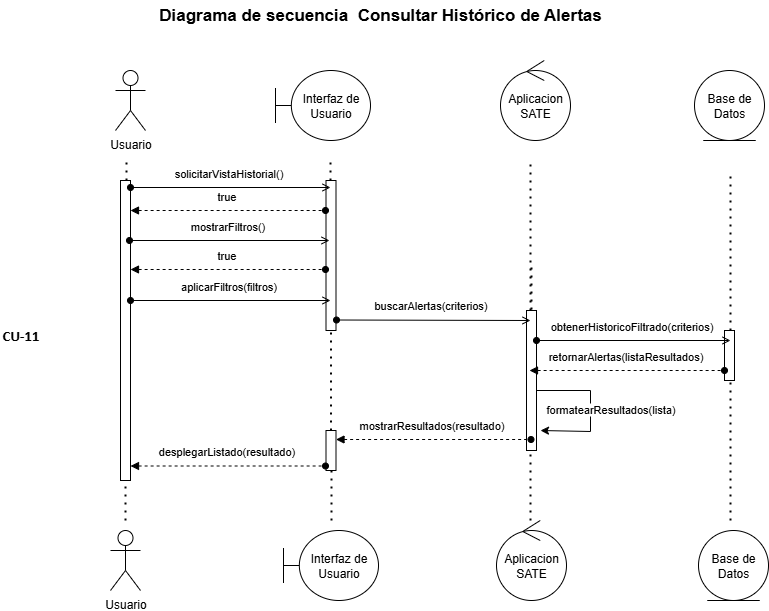

The diagram above was exported from draw.io. Its source (the exported page's mxGraphModel, read from the mxfile embedded in the PNG):
<mxGraphModel dx="1426" dy="841" grid="1" gridSize="10" guides="1" tooltips="1" connect="1" arrows="1" fold="1" page="1" pageScale="1" pageWidth="850" pageHeight="1100" math="0" shadow="0">
  <root>
    <mxCell id="0" />
    <mxCell id="1" parent="0" />
    <mxCell id="ZrNpumm7P5dVSFJ-U0I6-20" value="" style="html=1;points=[[0,0,0,0,5],[0,1,0,0,-5],[1,0,0,0,5],[1,1,0,0,-5]];perimeter=orthogonalPerimeter;outlineConnect=0;targetShapes=umlLifeline;portConstraint=eastwest;newEdgeStyle={&quot;curved&quot;:0,&quot;rounded&quot;:0};" vertex="1" parent="1">
      <mxGeometry x="764" y="360" width="10" height="50" as="geometry" />
    </mxCell>
    <mxCell id="ABZ5sj9WDaekH95xxPdQ-2" value="Usuario" style="shape=umlActor;verticalLabelPosition=bottom;verticalAlign=top;html=1;" parent="1" vertex="1">
      <mxGeometry x="155" y="100" width="30" height="60" as="geometry" />
    </mxCell>
    <mxCell id="ABZ5sj9WDaekH95xxPdQ-3" value="Interfaz de&lt;div&gt;Usuario&lt;/div&gt;" style="shape=umlBoundary;whiteSpace=wrap;html=1;" parent="1" vertex="1">
      <mxGeometry x="315" y="100" width="95" height="70" as="geometry" />
    </mxCell>
    <mxCell id="ABZ5sj9WDaekH95xxPdQ-4" value="Aplicacion&lt;div&gt;SATE&lt;/div&gt;" style="ellipse;shape=umlControl;whiteSpace=wrap;html=1;" parent="1" vertex="1">
      <mxGeometry x="540" y="90" width="70" height="80" as="geometry" />
    </mxCell>
    <mxCell id="ABZ5sj9WDaekH95xxPdQ-5" value="Base de Datos" style="ellipse;shape=umlEntity;whiteSpace=wrap;html=1;" parent="1" vertex="1">
      <mxGeometry x="734" y="100" width="70" height="70" as="geometry" />
    </mxCell>
    <mxCell id="ABZ5sj9WDaekH95xxPdQ-19" value="" style="endArrow=none;dashed=1;html=1;dashPattern=1 3;strokeWidth=2;rounded=0;" parent="1" edge="1" source="ZrNpumm7P5dVSFJ-U0I6-13">
      <mxGeometry width="50" height="50" relative="1" as="geometry">
        <mxPoint x="166" y="500" as="sourcePoint" />
        <mxPoint x="166" y="190" as="targetPoint" />
      </mxGeometry>
    </mxCell>
    <mxCell id="ABZ5sj9WDaekH95xxPdQ-25" value="" style="endArrow=none;dashed=1;html=1;dashPattern=1 3;strokeWidth=2;rounded=0;" parent="1" source="ZrNpumm7P5dVSFJ-U0I6-12" edge="1">
      <mxGeometry width="50" height="50" relative="1" as="geometry">
        <mxPoint x="370" y="500" as="sourcePoint" />
        <mxPoint x="370" y="190" as="targetPoint" />
      </mxGeometry>
    </mxCell>
    <mxCell id="ABZ5sj9WDaekH95xxPdQ-28" value="" style="endArrow=none;dashed=1;html=1;dashPattern=1 3;strokeWidth=2;rounded=0;" parent="1" edge="1" source="ZrNpumm7P5dVSFJ-U0I6-18">
      <mxGeometry width="50" height="50" relative="1" as="geometry">
        <mxPoint x="570" y="500" as="sourcePoint" />
        <mxPoint x="570" y="190" as="targetPoint" />
      </mxGeometry>
    </mxCell>
    <mxCell id="ABZ5sj9WDaekH95xxPdQ-45" value="" style="endArrow=none;dashed=1;html=1;dashPattern=1 3;strokeWidth=2;rounded=0;" parent="1" edge="1" source="ZrNpumm7P5dVSFJ-U0I6-20">
      <mxGeometry width="50" height="50" relative="1" as="geometry">
        <mxPoint x="770" y="500" as="sourcePoint" />
        <mxPoint x="770" y="200" as="targetPoint" />
      </mxGeometry>
    </mxCell>
    <mxCell id="ABZ5sj9WDaekH95xxPdQ-86" value="&lt;font face=&quot;Helvetica&quot; style=&quot;color: rgb(0, 0, 0);&quot;&gt;&lt;b&gt;Diagrama de secuencia&amp;nbsp;&lt;/b&gt;&lt;/font&gt;&lt;b&gt;&amp;nbsp;Consultar Histórico de Alertas&lt;/b&gt;" style="text;html=1;align=center;verticalAlign=middle;whiteSpace=wrap;rounded=0;fontSize=17;labelBackgroundColor=none;" parent="1" vertex="1">
      <mxGeometry x="40" y="30" width="760" height="30" as="geometry" />
    </mxCell>
    <mxCell id="-3YJMCLxWVWfuqVuO418-2" value="&lt;span style=&quot;font-size:11pt;font-family:Calibri,sans-serif;color:#000000;background-color:transparent;font-weight:700;font-style:normal;font-variant:normal;text-decoration:none;vertical-align:baseline;white-space:pre;white-space:pre-wrap;&quot; id=&quot;docs-internal-guid-798fa533-7fff-13b6-7e76-6c3bec179e6d&quot;&gt;CU-11&lt;/span&gt;" style="text;whiteSpace=wrap;html=1;" parent="1" vertex="1">
      <mxGeometry x="40" y="350" width="70" height="40" as="geometry" />
    </mxCell>
    <mxCell id="DB4dcHCmd-6OiOvnecMT-1" value="Usuario" style="shape=umlActor;verticalLabelPosition=bottom;verticalAlign=top;html=1;" parent="1" vertex="1">
      <mxGeometry x="150" y="560" width="30" height="60" as="geometry" />
    </mxCell>
    <mxCell id="DB4dcHCmd-6OiOvnecMT-2" value="Interfaz de&lt;div&gt;Usuario&lt;/div&gt;" style="shape=umlBoundary;whiteSpace=wrap;html=1;" parent="1" vertex="1">
      <mxGeometry x="323" y="560" width="95" height="70" as="geometry" />
    </mxCell>
    <mxCell id="DB4dcHCmd-6OiOvnecMT-3" value="Aplicacion&lt;div&gt;SATE&lt;/div&gt;" style="ellipse;shape=umlControl;whiteSpace=wrap;html=1;" parent="1" vertex="1">
      <mxGeometry x="536" y="550" width="70" height="80" as="geometry" />
    </mxCell>
    <mxCell id="DB4dcHCmd-6OiOvnecMT-4" value="Base de Datos" style="ellipse;shape=umlEntity;whiteSpace=wrap;html=1;" parent="1" vertex="1">
      <mxGeometry x="738" y="560" width="70" height="70" as="geometry" />
    </mxCell>
    <mxCell id="ZrNpumm7P5dVSFJ-U0I6-13" value="" style="html=1;points=[[0,0,0,0,5],[0,1,0,0,-5],[1,0,0,0,5],[1,1,0,0,-5]];perimeter=orthogonalPerimeter;outlineConnect=0;targetShapes=umlLifeline;portConstraint=eastwest;newEdgeStyle={&quot;curved&quot;:0,&quot;rounded&quot;:0};" vertex="1" parent="1">
      <mxGeometry x="160" y="210" width="10" height="300" as="geometry" />
    </mxCell>
    <mxCell id="ZrNpumm7P5dVSFJ-U0I6-17" value="" style="endArrow=none;dashed=1;html=1;dashPattern=1 3;strokeWidth=2;rounded=0;" edge="1" parent="1" source="ZrNpumm7P5dVSFJ-U0I6-55" target="ZrNpumm7P5dVSFJ-U0I6-12">
      <mxGeometry width="50" height="50" relative="1" as="geometry">
        <mxPoint x="371" y="600" as="sourcePoint" />
        <mxPoint x="370" y="190" as="targetPoint" />
      </mxGeometry>
    </mxCell>
    <mxCell id="ZrNpumm7P5dVSFJ-U0I6-12" value="" style="html=1;points=[[0,0,0,0,5],[0,1,0,0,-5],[1,0,0,0,5],[1,1,0,0,-5]];perimeter=orthogonalPerimeter;outlineConnect=0;targetShapes=umlLifeline;portConstraint=eastwest;newEdgeStyle={&quot;curved&quot;:0,&quot;rounded&quot;:0};" vertex="1" parent="1">
      <mxGeometry x="365.5" y="210" width="10" height="150" as="geometry" />
    </mxCell>
    <mxCell id="ABZ5sj9WDaekH95xxPdQ-17" value="" style="endArrow=open;html=1;rounded=0;align=center;verticalAlign=top;endFill=0;labelBackgroundColor=none;endSize=6;startArrow=oval;startFill=1;" parent="1" edge="1">
      <mxGeometry relative="1" as="geometry">
        <mxPoint x="170" y="217" as="sourcePoint" />
        <mxPoint x="370" y="217" as="targetPoint" />
      </mxGeometry>
    </mxCell>
    <mxCell id="ABZ5sj9WDaekH95xxPdQ-24" value="solicitarVistaHistorial()" style="edgeLabel;html=1;align=center;verticalAlign=middle;resizable=0;points=[];" parent="ABZ5sj9WDaekH95xxPdQ-17" vertex="1" connectable="0">
      <mxGeometry x="-0.03" y="-2" relative="1" as="geometry">
        <mxPoint y="-17" as="offset" />
      </mxGeometry>
    </mxCell>
    <mxCell id="ZrNpumm7P5dVSFJ-U0I6-19" value="" style="endArrow=none;dashed=1;html=1;dashPattern=1 3;strokeWidth=2;rounded=0;" edge="1" parent="1" target="ZrNpumm7P5dVSFJ-U0I6-18">
      <mxGeometry width="50" height="50" relative="1" as="geometry">
        <mxPoint x="571" y="297" as="sourcePoint" />
        <mxPoint x="570" y="190" as="targetPoint" />
      </mxGeometry>
    </mxCell>
    <mxCell id="ZrNpumm7P5dVSFJ-U0I6-18" value="" style="html=1;points=[[0,0,0,0,5],[0,1,0,0,-5],[1,0,0,0,5],[1,1,0,0,-5]];perimeter=orthogonalPerimeter;outlineConnect=0;targetShapes=umlLifeline;portConstraint=eastwest;newEdgeStyle={&quot;curved&quot;:0,&quot;rounded&quot;:0};" vertex="1" parent="1">
      <mxGeometry x="566" y="340" width="10" height="140" as="geometry" />
    </mxCell>
    <mxCell id="DB4dcHCmd-6OiOvnecMT-41" value="" style="endArrow=open;html=1;rounded=0;align=center;verticalAlign=top;endFill=0;labelBackgroundColor=none;endSize=6;startArrow=oval;startFill=1;" parent="1" edge="1">
      <mxGeometry relative="1" as="geometry">
        <mxPoint x="376" y="349.5" as="sourcePoint" />
        <mxPoint x="570" y="350" as="targetPoint" />
      </mxGeometry>
    </mxCell>
    <mxCell id="DB4dcHCmd-6OiOvnecMT-42" value="buscarAlertas(criterios)" style="edgeLabel;html=1;align=center;verticalAlign=middle;resizable=0;points=[];" parent="DB4dcHCmd-6OiOvnecMT-41" vertex="1" connectable="0">
      <mxGeometry x="-0.03" y="-2" relative="1" as="geometry">
        <mxPoint y="-17" as="offset" />
      </mxGeometry>
    </mxCell>
    <mxCell id="ZrNpumm7P5dVSFJ-U0I6-21" value="" style="endArrow=none;dashed=1;html=1;dashPattern=1 3;strokeWidth=2;rounded=0;" edge="1" parent="1" target="ZrNpumm7P5dVSFJ-U0I6-20">
      <mxGeometry width="50" height="50" relative="1" as="geometry">
        <mxPoint x="770" y="550" as="sourcePoint" />
        <mxPoint x="770" y="200" as="targetPoint" />
      </mxGeometry>
    </mxCell>
    <mxCell id="ZrNpumm7P5dVSFJ-U0I6-25" value="" style="endArrow=none;dashed=1;html=1;dashPattern=1 3;strokeWidth=2;rounded=0;" edge="1" parent="1" target="ZrNpumm7P5dVSFJ-U0I6-18">
      <mxGeometry width="50" height="50" relative="1" as="geometry">
        <mxPoint x="570" y="550" as="sourcePoint" />
        <mxPoint x="571" y="397" as="targetPoint" />
      </mxGeometry>
    </mxCell>
    <mxCell id="ZrNpumm7P5dVSFJ-U0I6-38" value="" style="endArrow=open;html=1;rounded=0;align=center;verticalAlign=top;endFill=0;labelBackgroundColor=none;endSize=6;startArrow=oval;startFill=1;" edge="1" parent="1">
      <mxGeometry relative="1" as="geometry">
        <mxPoint x="169" y="270" as="sourcePoint" />
        <mxPoint x="369" y="270" as="targetPoint" />
      </mxGeometry>
    </mxCell>
    <mxCell id="ZrNpumm7P5dVSFJ-U0I6-39" value="mostrarFiltros()" style="edgeLabel;html=1;align=center;verticalAlign=middle;resizable=0;points=[];" vertex="1" connectable="0" parent="ZrNpumm7P5dVSFJ-U0I6-38">
      <mxGeometry x="-0.03" y="-2" relative="1" as="geometry">
        <mxPoint y="-17" as="offset" />
      </mxGeometry>
    </mxCell>
    <mxCell id="ZrNpumm7P5dVSFJ-U0I6-40" value="" style="endArrow=oval;html=1;rounded=0;align=center;verticalAlign=top;endFill=1;labelBackgroundColor=none;endSize=6;startArrow=block;startFill=1;dashed=1;" edge="1" parent="1">
      <mxGeometry relative="1" as="geometry">
        <mxPoint x="170" y="240" as="sourcePoint" />
        <mxPoint x="365" y="240" as="targetPoint" />
      </mxGeometry>
    </mxCell>
    <mxCell id="ZrNpumm7P5dVSFJ-U0I6-41" value="true" style="edgeLabel;html=1;align=center;verticalAlign=middle;resizable=0;points=[];" vertex="1" connectable="0" parent="ZrNpumm7P5dVSFJ-U0I6-40">
      <mxGeometry x="-0.03" y="-2" relative="1" as="geometry">
        <mxPoint y="-17" as="offset" />
      </mxGeometry>
    </mxCell>
    <mxCell id="ZrNpumm7P5dVSFJ-U0I6-47" value="formatearResultados(lista)" style="edgeStyle=orthogonalEdgeStyle;rounded=0;orthogonalLoop=1;jettySize=auto;html=1;curved=0;" edge="1" parent="1">
      <mxGeometry x="0.0742" y="20" relative="1" as="geometry">
        <mxPoint x="580" y="460" as="targetPoint" />
        <mxPoint x="576" y="430" as="sourcePoint" />
        <Array as="points">
          <mxPoint x="576" y="420" />
          <mxPoint x="630" y="420" />
          <mxPoint x="630" y="461" />
        </Array>
        <mxPoint as="offset" />
      </mxGeometry>
    </mxCell>
    <mxCell id="ZrNpumm7P5dVSFJ-U0I6-48" value="" style="endArrow=open;html=1;rounded=0;align=center;verticalAlign=top;endFill=0;labelBackgroundColor=none;endSize=6;startArrow=oval;startFill=1;" edge="1" parent="1">
      <mxGeometry relative="1" as="geometry">
        <mxPoint x="576" y="370" as="sourcePoint" />
        <mxPoint x="770" y="370" as="targetPoint" />
      </mxGeometry>
    </mxCell>
    <mxCell id="ZrNpumm7P5dVSFJ-U0I6-49" value="obtenerHistoricoFiltrado(criterios)" style="edgeLabel;html=1;align=center;verticalAlign=middle;resizable=0;points=[];" vertex="1" connectable="0" parent="ZrNpumm7P5dVSFJ-U0I6-48">
      <mxGeometry x="-0.03" y="-2" relative="1" as="geometry">
        <mxPoint y="-17" as="offset" />
      </mxGeometry>
    </mxCell>
    <mxCell id="DB4dcHCmd-6OiOvnecMT-30" value="" style="endArrow=oval;html=1;rounded=0;align=center;verticalAlign=top;endFill=1;labelBackgroundColor=none;endSize=6;startArrow=block;startFill=1;dashed=1;" parent="1" edge="1">
      <mxGeometry relative="1" as="geometry">
        <mxPoint x="569" y="400" as="sourcePoint" />
        <mxPoint x="764" y="400" as="targetPoint" />
      </mxGeometry>
    </mxCell>
    <mxCell id="DB4dcHCmd-6OiOvnecMT-31" value="retornarAlertas(listaResultados)" style="edgeLabel;html=1;align=center;verticalAlign=middle;resizable=0;points=[];" parent="DB4dcHCmd-6OiOvnecMT-30" vertex="1" connectable="0">
      <mxGeometry x="-0.03" y="-2" relative="1" as="geometry">
        <mxPoint y="-17" as="offset" />
      </mxGeometry>
    </mxCell>
    <mxCell id="ZrNpumm7P5dVSFJ-U0I6-50" value="" style="endArrow=oval;html=1;rounded=0;align=center;verticalAlign=top;endFill=1;labelBackgroundColor=none;endSize=6;startArrow=block;startFill=1;dashed=1;" edge="1" parent="1">
      <mxGeometry relative="1" as="geometry">
        <mxPoint x="375.5" y="469" as="sourcePoint" />
        <mxPoint x="570.5" y="469" as="targetPoint" />
      </mxGeometry>
    </mxCell>
    <mxCell id="ZrNpumm7P5dVSFJ-U0I6-51" value="mostrarResultados(resultado)" style="edgeLabel;html=1;align=center;verticalAlign=middle;resizable=0;points=[];" vertex="1" connectable="0" parent="ZrNpumm7P5dVSFJ-U0I6-50">
      <mxGeometry x="-0.03" y="-2" relative="1" as="geometry">
        <mxPoint y="-17" as="offset" />
      </mxGeometry>
    </mxCell>
    <mxCell id="ZrNpumm7P5dVSFJ-U0I6-56" value="" style="endArrow=none;dashed=1;html=1;dashPattern=1 3;strokeWidth=2;rounded=0;" edge="1" parent="1" target="ZrNpumm7P5dVSFJ-U0I6-55">
      <mxGeometry width="50" height="50" relative="1" as="geometry">
        <mxPoint x="371" y="550" as="sourcePoint" />
        <mxPoint x="371" y="300" as="targetPoint" />
      </mxGeometry>
    </mxCell>
    <mxCell id="ZrNpumm7P5dVSFJ-U0I6-55" value="" style="html=1;points=[[0,0,0,0,5],[0,1,0,0,-5],[1,0,0,0,5],[1,1,0,0,-5]];perimeter=orthogonalPerimeter;outlineConnect=0;targetShapes=umlLifeline;portConstraint=eastwest;newEdgeStyle={&quot;curved&quot;:0,&quot;rounded&quot;:0};" vertex="1" parent="1">
      <mxGeometry x="365.5" y="460" width="10" height="40" as="geometry" />
    </mxCell>
    <mxCell id="ZrNpumm7P5dVSFJ-U0I6-33" value="" style="endArrow=oval;html=1;rounded=0;align=center;verticalAlign=top;endFill=1;labelBackgroundColor=none;endSize=6;startArrow=block;startFill=1;dashed=1;" edge="1" parent="1">
      <mxGeometry relative="1" as="geometry">
        <mxPoint x="170" y="495.5" as="sourcePoint" />
        <mxPoint x="365" y="495.5" as="targetPoint" />
      </mxGeometry>
    </mxCell>
    <mxCell id="ZrNpumm7P5dVSFJ-U0I6-34" value="desplegarListado(resultado)" style="edgeLabel;html=1;align=center;verticalAlign=middle;resizable=0;points=[];" vertex="1" connectable="0" parent="ZrNpumm7P5dVSFJ-U0I6-33">
      <mxGeometry x="-0.03" y="-2" relative="1" as="geometry">
        <mxPoint y="-17" as="offset" />
      </mxGeometry>
    </mxCell>
    <mxCell id="ZrNpumm7P5dVSFJ-U0I6-57" value="" style="endArrow=none;dashed=1;html=1;dashPattern=1 3;strokeWidth=2;rounded=0;entryX=0.5;entryY=1;entryDx=0;entryDy=0;entryPerimeter=0;" edge="1" parent="1" target="ZrNpumm7P5dVSFJ-U0I6-13">
      <mxGeometry width="50" height="50" relative="1" as="geometry">
        <mxPoint x="165" y="550" as="sourcePoint" />
        <mxPoint x="164.5" y="580" as="targetPoint" />
      </mxGeometry>
    </mxCell>
    <mxCell id="ZrNpumm7P5dVSFJ-U0I6-58" value="" style="endArrow=oval;html=1;rounded=0;align=center;verticalAlign=top;endFill=1;labelBackgroundColor=none;endSize=6;startArrow=block;startFill=1;dashed=1;" edge="1" parent="1">
      <mxGeometry relative="1" as="geometry">
        <mxPoint x="170" y="299" as="sourcePoint" />
        <mxPoint x="365" y="299" as="targetPoint" />
      </mxGeometry>
    </mxCell>
    <mxCell id="ZrNpumm7P5dVSFJ-U0I6-59" value="true" style="edgeLabel;html=1;align=center;verticalAlign=middle;resizable=0;points=[];" vertex="1" connectable="0" parent="ZrNpumm7P5dVSFJ-U0I6-58">
      <mxGeometry x="-0.03" y="-2" relative="1" as="geometry">
        <mxPoint y="-17" as="offset" />
      </mxGeometry>
    </mxCell>
    <mxCell id="ZrNpumm7P5dVSFJ-U0I6-60" value="" style="endArrow=open;html=1;rounded=0;align=center;verticalAlign=top;endFill=0;labelBackgroundColor=none;endSize=6;startArrow=oval;startFill=1;" edge="1" parent="1">
      <mxGeometry relative="1" as="geometry">
        <mxPoint x="170" y="330" as="sourcePoint" />
        <mxPoint x="370" y="330" as="targetPoint" />
      </mxGeometry>
    </mxCell>
    <mxCell id="ZrNpumm7P5dVSFJ-U0I6-61" value="aplicarFiltros(filtros)" style="edgeLabel;html=1;align=center;verticalAlign=middle;resizable=0;points=[];" vertex="1" connectable="0" parent="ZrNpumm7P5dVSFJ-U0I6-60">
      <mxGeometry x="-0.03" y="-2" relative="1" as="geometry">
        <mxPoint y="-17" as="offset" />
      </mxGeometry>
    </mxCell>
  </root>
</mxGraphModel>